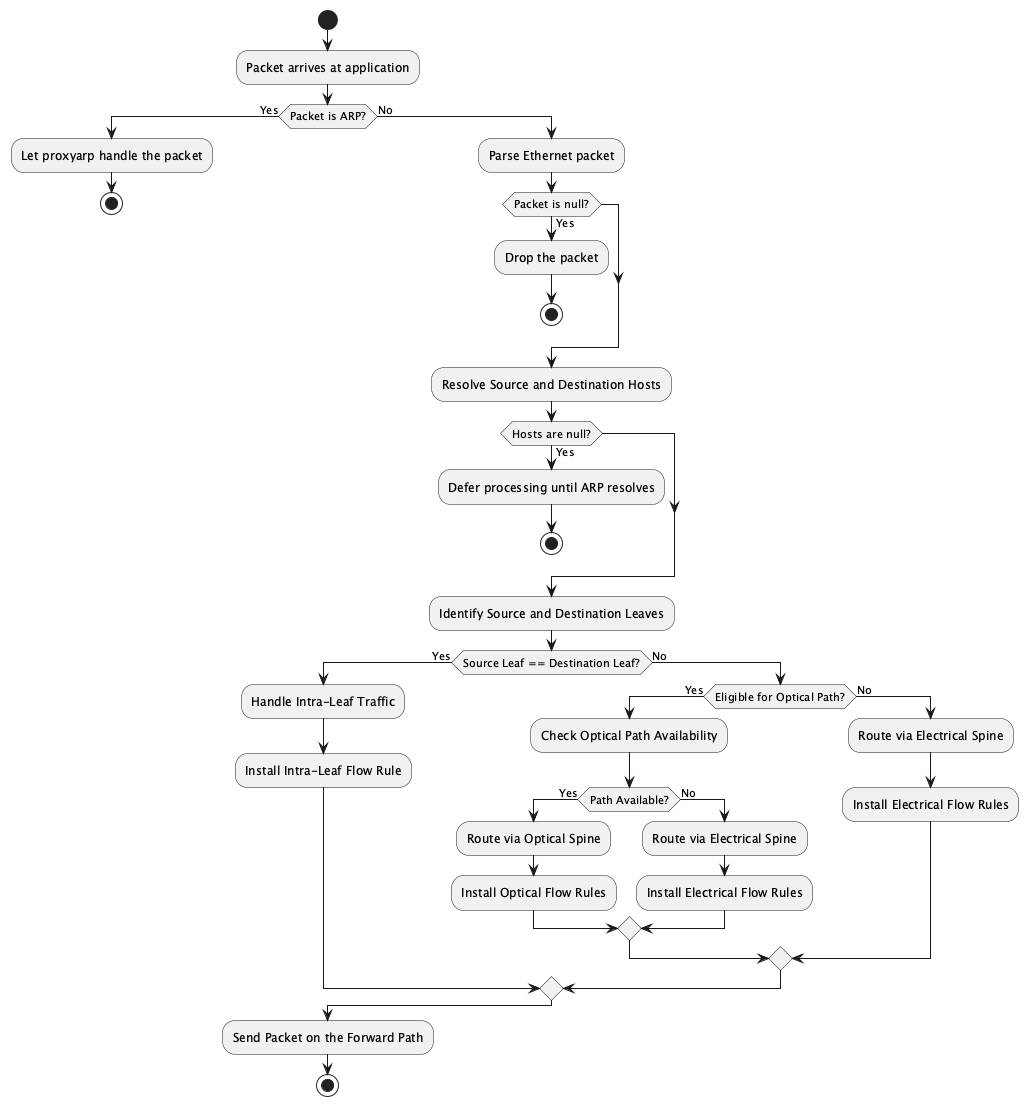

The diagram above was rendered by PlantUML. Its source (embedded in the PNG):
@startuml flow
start
:Packet arrives at application;
if (Packet is ARP?) then (Yes)
    :Let proxyarp handle the packet;
    stop
else (No)
    :Parse Ethernet packet;
    if (Packet is null?) then (Yes)
        :Drop the packet;
        stop
    endif

    :Resolve Source and Destination Hosts;
    if (Hosts are null?) then (Yes)
        :Defer processing until ARP resolves;
        stop
    endif

    :Identify Source and Destination Leaves;
    if (Source Leaf == Destination Leaf?) then (Yes)
        :Handle Intra-Leaf Traffic;
        :Install Intra-Leaf Flow Rule;
    else (No)
        if (Eligible for Optical Path?) then (Yes)
            :Check Optical Path Availability;
            if (Path Available?) then (Yes)
                :Route via Optical Spine;
                :Install Optical Flow Rules;
            else (No)
                :Route via Electrical Spine;
                :Install Electrical Flow Rules;
            endif
        else (No)
            :Route via Electrical Spine;
            :Install Electrical Flow Rules;
        endif
    endif
endif

:Send Packet on the Forward Path;
stop
@enduml